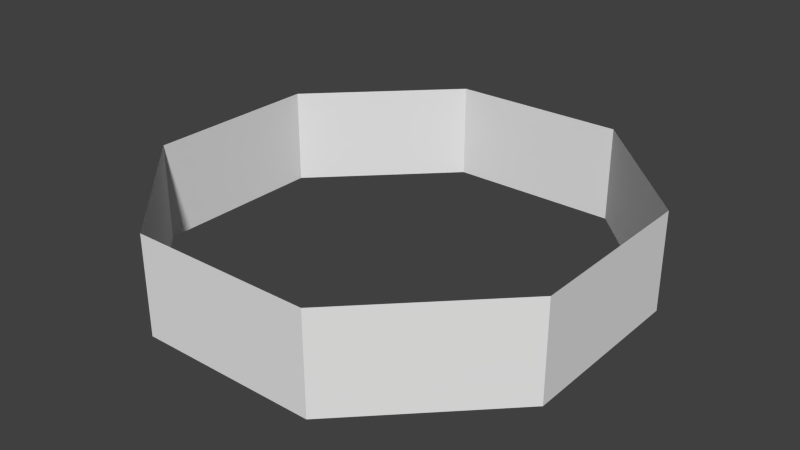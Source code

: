 # Source: skybox.blend  (saved by Blender 2.72.0; exported with 4.5.12 LTS)
import bpy
from mathutils import Matrix  # noqa: F401  (used for matrix-valued properties, if any)

bpy.ops.wm.read_factory_settings(use_empty=True)
scene = bpy.context.scene
scene.name = 'Scene'

# ---- collections
col_collection_1 = bpy.data.collections.new('Collection 1'); scene.collection.children.link(col_collection_1)

# ---- materials (node trees are filled in below, after node groups)
mat_none = bpy.data.materials.new('None')
mat_none.alpha_threshold = 0.0
mat_none.use_transparent_shadow = False
mat_none.specular_color = (0.8, 0.8, 0.8)
mat_none.roughness = 0.5
mat_none.specular_intensity = 1.0

# ---- material node trees

# ---- world
world_world = bpy.data.worlds.new('World'); scene.world = world_world
world_world.color = (0.05088, 0.05088, 0.05088)
world_world.use_sun_shadow = False
world_world.sun_shadow_jitter_overblur = 0.0
world_world.cycles.sampling_method = 'MANUAL'
world_world.cycles.sample_map_resolution = 256

# ---- meshes
me_plane = bpy.data.meshes.new('Plane')
me_plane.from_pydata([(4.442, 1.0, 1.845), (4.442, -1.0, 1.845), (1.837, -1.0, 4.455), (1.837, 1.0, 4.455), (-1.837, -1.0, 4.463), (-1.837, 1.0, 4.463), (-4.434, -1.0, 1.836), (-4.434, 1.0, 1.836), (1.845, 1.0, -4.457), (1.845, -1.0, -4.457), (4.433, -1.0, -1.851), (4.433, 1.0, -1.851), (-1.828, 1.0, -4.449), (-1.828, -1.0, -4.449), (-4.443, 1.0, -1.86), (-4.443, -1.0, -1.86)], [], [(0, 1, 2, 3), (3, 2, 4, 5), (5, 4, 6, 7), (8, 9, 10, 11), (1, 0, 11, 10), (12, 13, 9, 8), (14, 15, 13, 12), (7, 6, 15, 14)])
_uv = me_plane.uv_layers.new(name='UVMap')
_uv.uv.foreach_set('vector', [0.0146, 0.9888, 0.0146, 0.01124, 0.9854, 0.01124, 0.9854, 0.9888, 0.0146, 0.9888, 0.0146, 0.01124, 0.9854, 0.01124, 0.9854, 0.9888, 0.0146, 0.9888, 0.0146, 0.01124, 0.9854, 0.01124, 0.9854, 0.9888, 0.0146, 0.9888, 0.0146, 0.01124, 0.9854, 0.01124, 0.9854, 0.9888, 0.9854, 0.01124, 0.9854, 0.9888, 0.0146, 0.9888, 0.0146, 0.01124, 0.0146, 0.9888, 0.0146, 0.01124, 0.9854, 0.01124, 0.9854, 0.9888, 0.0146, 0.9888, 0.0146, 0.01124, 0.9854, 0.01124, 0.9854, 0.9888, 0.0146, 0.9888, 0.0146, 0.01124, 0.9854, 0.01124, 0.9854, 0.9888])
me_plane.materials.append(mat_none)
me_plane.use_remesh_preserve_volume = False
me_plane.use_remesh_preserve_attributes = False
me_plane.use_mirror_vertex_groups = False
me_plane.update()

# ---- objects
ob_plane = bpy.data.objects.new('Plane', me_plane)

# ---- transforms, parenting, visibility, modifiers, constraints
ob_plane.location = (0.0, 0.0, 0.0)
ob_plane.rotation_euler = (1.571, -0.0, 0.0)
ob_plane.lineart.crease_threshold = 0.0

# ---- collection membership
col_collection_1.objects.link(ob_plane)

# ---- scene / render settings (as saved in the file)
scene.frame_start = 1; scene.frame_end = 250; scene.frame_set(12)
scene.render.engine = 'BLENDER_EEVEE_NEXT'
scene.render.resolution_percentage = 50
scene.render.dither_intensity = 0.0
scene.cycles.use_denoising = False
scene.cycles.samples = 10
scene.cycles.sampling_pattern = 'TABULATED_SOBOL'
scene.cycles.light_sampling_threshold = 0.0
scene.cycles.use_adaptive_sampling = False
scene.cycles.use_light_tree = False
scene.cycles.blur_glossy = 0.0
scene.cycles.pixel_filter_type = 'GAUSSIAN'
scene.cycles.sample_clamp_indirect = 0.0
scene.view_settings.view_transform = 'Standard'
bpy.context.view_layer.update()

# ---- added for rendering (the .blend has no active camera and no usable light): camera, sun
cam_auto = bpy.data.cameras.new('AutoCamera')
cam_auto.lens = 50.0
cam_auto.sensor_width = 36.0
cam_auto.clip_end = 1000.0
ob_auto_camera = bpy.data.objects.new('AutoCamera', cam_auto)
scene.collection.objects.link(ob_auto_camera)
ob_auto_camera.location = (11.7944, -14.157, 9.43588)
ob_auto_camera.rotation_euler = (1.09748, -7.21219e-08, 0.694738)
scene.camera = ob_auto_camera
light_auto_sun = bpy.data.lights.new('AutoSun', 'SUN')
light_auto_sun.energy = 3.0
light_auto_sun.angle = 0.0523599
ob_auto_sun = bpy.data.objects.new('AutoSun', light_auto_sun)
scene.collection.objects.link(ob_auto_sun)
ob_auto_sun.rotation_euler = (0.872665, 0.174533, 0.523599)
bpy.context.view_layer.update()
